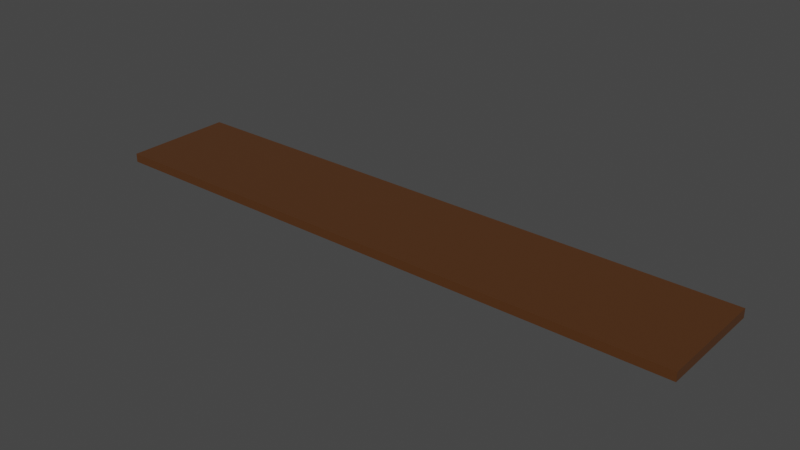 # Source: Board.blend  (saved by Blender 2.80.75; exported with 4.5.12 LTS)
import bpy
from mathutils import Matrix  # noqa: F401  (used for matrix-valued properties, if any)

bpy.ops.wm.read_factory_settings(use_empty=True)
scene = bpy.context.scene
scene.name = 'Scene'

# ---- collections
col_collection = bpy.data.collections.new('Collection'); scene.collection.children.link(col_collection)

# ---- materials (node trees are filled in below, after node groups)
mat_material = bpy.data.materials.new('Material')
mat_material.alpha_threshold = 0.0
mat_material.use_transparent_shadow = False
mat_material.line_color = (0.0, 0.0, 0.0, 1.0)

# ---- material node trees
mat_material.use_nodes = True; mat_material.node_tree.nodes.clear()
_N = mat_material.node_tree.nodes; _L = mat_material.node_tree.links
n0 = _N.new('ShaderNodeOutputMaterial'); n0.name = 'Material Output'; n0.location = (300, 300)
n1 = _N.new('ShaderNodeBsdfPrincipled'); n1.name = 'Principled BSDF'; n1.location = (10, 300)
n1.distribution = 'GGX'
n1.subsurface_method = 'BURLEY'
n1.inputs[0].default_value = (0.08655, 0.03254, 0.009535, 1.0)
n1.inputs[2].default_value = 0.4
n1.inputs[3].default_value = 1.45
n1.inputs[27].default_value = (0.0, 0.0, 0.0, 1.0)
n1.inputs[28].default_value = 1.0
_L.new(n1.outputs[0], n0.inputs[0])
n0.is_active_output = True

# ---- world
world_world = bpy.data.worlds.new('World'); scene.world = world_world
world_world.use_nodes = True; world_world.node_tree.nodes.clear()
_N = world_world.node_tree.nodes; _L = world_world.node_tree.links
n0 = _N.new('ShaderNodeOutputWorld'); n0.name = 'World Output'; n0.location = (300, 300)
n1 = _N.new('ShaderNodeBackground'); n1.name = 'Background'; n1.location = (10, 300)
n1.inputs[0].default_value = (0.05088, 0.05088, 0.05088, 1.0)
_L.new(n1.outputs[0], n0.inputs[0])
n0.is_active_output = True
world_world.color = (0.05088, 0.05088, 0.05088)
world_world.use_sun_shadow = False
world_world.sun_shadow_jitter_overblur = 0.0

# ---- meshes
me_cube = bpy.data.meshes.new('Cube')
me_cube.from_pydata([(1.0, 1.0, 1.0), (1.0, 1.0, -1.0), (1.0, -1.0, 1.0), (1.0, -1.0, -1.0), (-1.0, 1.0, 1.0), (-1.0, 1.0, -1.0), (-1.0, -1.0, 1.0), (-1.0, -1.0, -1.0)], [], [(0, 4, 6, 2), (3, 2, 6, 7), (7, 6, 4, 5), (5, 1, 3, 7), (1, 0, 2, 3), (5, 4, 0, 1)])
_uv = me_cube.uv_layers.new(name='UVMap')
_uv.uv.foreach_set('vector', [0.375, 0.0, 0.625, 0.0, 0.625, 0.25, 0.375, 0.25, 0.375, 0.25, 0.625, 0.25, 0.625, 0.5, 0.375, 0.5, 0.375, 0.5, 0.625, 0.5, 0.625, 0.75, 0.375, 0.75, 0.375, 0.75, 0.625, 0.75, 0.625, 1.0, 0.375, 1.0, 0.125, 0.5, 0.375, 0.5, 0.375, 0.75, 0.125, 0.75, 0.625, 0.5, 0.875, 0.5, 0.875, 0.75, 0.625, 0.75])
me_cube.materials.append(mat_material)
me_cube.use_remesh_preserve_volume = False
me_cube.use_remesh_preserve_attributes = False
me_cube.use_mirror_vertex_groups = False
me_cube.update()

# ---- objects
ob_cube = bpy.data.objects.new('Cube', me_cube)

# ---- transforms, parenting, visibility, modifiers, constraints
ob_cube.location = (0.0, 0.0, 0.0)
ob_cube.scale = (-5.385, 1.0, -0.07878)
ob_cube.lock_rotations_4d = False
ob_cube.empty_display_type = 'ARROWS'
ob_cube.lineart.crease_threshold = 0.0

# ---- collection membership
col_collection.objects.link(ob_cube)

# ---- scene / render settings (as saved in the file)
scene.frame_start = 1; scene.frame_end = 250; scene.frame_set(1)
scene.render.engine = 'BLENDER_EEVEE_NEXT'
scene.cycles.use_denoising = False
scene.cycles.samples = 128
scene.cycles.sampling_pattern = 'TABULATED_SOBOL'
scene.cycles.use_adaptive_sampling = False
scene.cycles.use_light_tree = False
scene.view_settings.view_transform = 'Filmic'
bpy.context.view_layer.update()

# ---- added for rendering (the .blend has no active camera and no usable light): camera, sun
cam_auto = bpy.data.cameras.new('AutoCamera')
cam_auto.lens = 50.0
cam_auto.sensor_width = 36.0
cam_auto.clip_end = 1000.0
ob_auto_camera = bpy.data.objects.new('AutoCamera', cam_auto)
scene.collection.objects.link(ob_auto_camera)
ob_auto_camera.location = (10.1364, -12.1637, 8.1091)
ob_auto_camera.rotation_euler = (1.09748, -7.21219e-08, 0.694738)
scene.camera = ob_auto_camera
light_auto_sun = bpy.data.lights.new('AutoSun', 'SUN')
light_auto_sun.energy = 3.0
light_auto_sun.angle = 0.0523599
ob_auto_sun = bpy.data.objects.new('AutoSun', light_auto_sun)
scene.collection.objects.link(ob_auto_sun)
ob_auto_sun.rotation_euler = (0.872665, 0.174533, 0.523599)
bpy.context.view_layer.update()
